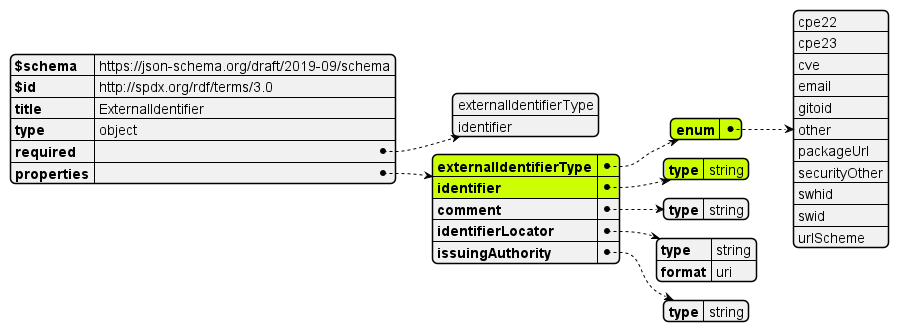

The diagram above was rendered by PlantUML. Its source (embedded in the PNG):
@startjson

#highlight "properties"/"externalIdentifierType"  
#highlight "properties"/"externalIdentifierType"/"enum"  
#highlight "properties"/"identifier"
#highlight "properties"/"identifier"/"type"

!include ../ExternalIdentifier.json
@endjson